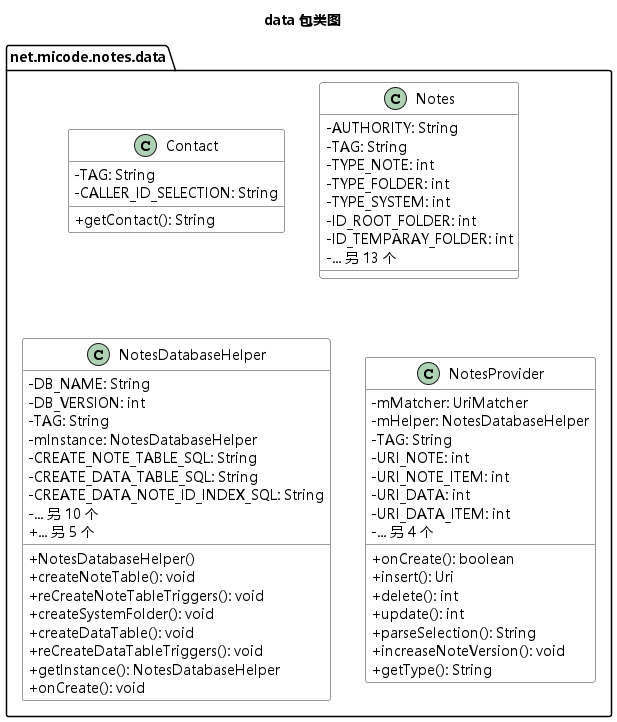

The diagram above was rendered by PlantUML. Its source (embedded in the PNG):
@startuml
skinparam shadowing false
skinparam defaultFontName Microsoft YaHei
skinparam classAttributeIconSize 0
set separator none
skinparam classBorderColor #333333
skinparam classBackgroundColor #FFFFFF
title data 包类图

package "net.micode.notes.data" {
  class Contact {
    - TAG: String
    - CALLER_ID_SELECTION: String
    + getContact(): String
  }
  class Notes {
    - AUTHORITY: String
    - TAG: String
    - TYPE_NOTE: int
    - TYPE_FOLDER: int
    - TYPE_SYSTEM: int
    - ID_ROOT_FOLDER: int
    - ID_TEMPARAY_FOLDER: int
    - ... 另 13 个
  }
  class NotesDatabaseHelper {
    - DB_NAME: String
    - DB_VERSION: int
    - TAG: String
    - mInstance: NotesDatabaseHelper
    - CREATE_NOTE_TABLE_SQL: String
    - CREATE_DATA_TABLE_SQL: String
    - CREATE_DATA_NOTE_ID_INDEX_SQL: String
    - ... 另 10 个
    + NotesDatabaseHelper()
    + createNoteTable(): void
    + reCreateNoteTableTriggers(): void
    + createSystemFolder(): void
    + createDataTable(): void
    + reCreateDataTableTriggers(): void
    + getInstance(): NotesDatabaseHelper
    + onCreate(): void
    + ... 另 5 个
  }
  class NotesProvider {
    - mMatcher: UriMatcher
    - mHelper: NotesDatabaseHelper
    - TAG: String
    - URI_NOTE: int
    - URI_NOTE_ITEM: int
    - URI_DATA: int
    - URI_DATA_ITEM: int
    - ... 另 4 个
    + onCreate(): boolean
    + insert(): Uri
    + delete(): int
    + update(): int
    + parseSelection(): String
    + increaseNoteVersion(): void
    + getType(): String
  }
}

@enduml